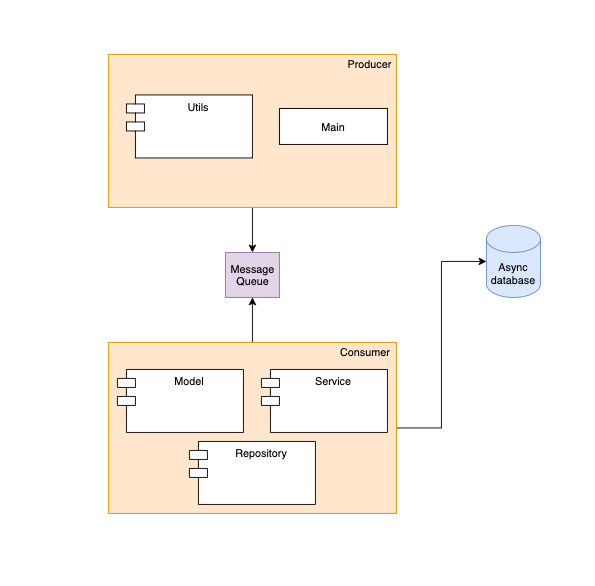

The diagram above was exported from draw.io. Its source (the exported page's mxGraphModel, read from the mxfile embedded in the PNG):
<mxGraphModel dx="1186" dy="610" grid="1" gridSize="10" guides="1" tooltips="1" connect="1" arrows="1" fold="1" page="1" pageScale="1" pageWidth="850" pageHeight="1100" math="0" shadow="0">
  <root>
    <mxCell id="0" />
    <mxCell id="1" parent="0" />
    <mxCell id="ff-3jZEwdTXHA8so_5_W-145" style="edgeStyle=orthogonalEdgeStyle;rounded=0;orthogonalLoop=1;jettySize=auto;html=1;exitX=0.5;exitY=1;exitDx=0;exitDy=0;" edge="1" parent="1" source="ff-3jZEwdTXHA8so_5_W-140" target="ff-3jZEwdTXHA8so_5_W-144">
      <mxGeometry relative="1" as="geometry" />
    </mxCell>
    <mxCell id="ff-3jZEwdTXHA8so_5_W-140" value="" style="html=1;fillColor=#ffe6cc;strokeColor=#d79b00;" vertex="1" parent="1">
      <mxGeometry x="170" y="210" width="320" height="170" as="geometry" />
    </mxCell>
    <mxCell id="ff-3jZEwdTXHA8so_5_W-135" value="Main" style="rounded=0;whiteSpace=wrap;html=1;" vertex="1" parent="1">
      <mxGeometry x="360" y="270" width="120" height="40" as="geometry" />
    </mxCell>
    <mxCell id="ff-3jZEwdTXHA8so_5_W-138" value="Utils" style="shape=module;align=left;spacingLeft=20;align=center;verticalAlign=top;" vertex="1" parent="1">
      <mxGeometry x="190" y="255" width="140" height="70" as="geometry" />
    </mxCell>
    <mxCell id="ff-3jZEwdTXHA8so_5_W-141" value="Producer" style="text;html=1;align=center;verticalAlign=middle;resizable=0;points=[];autosize=1;strokeColor=none;" vertex="1" parent="1">
      <mxGeometry x="430" y="210" width="60" height="20" as="geometry" />
    </mxCell>
    <mxCell id="ff-3jZEwdTXHA8so_5_W-146" style="edgeStyle=orthogonalEdgeStyle;rounded=0;orthogonalLoop=1;jettySize=auto;html=1;exitX=0.5;exitY=0;exitDx=0;exitDy=0;" edge="1" parent="1" source="ff-3jZEwdTXHA8so_5_W-142" target="ff-3jZEwdTXHA8so_5_W-144">
      <mxGeometry relative="1" as="geometry" />
    </mxCell>
    <mxCell id="ff-3jZEwdTXHA8so_5_W-148" style="edgeStyle=orthogonalEdgeStyle;rounded=0;orthogonalLoop=1;jettySize=auto;html=1;exitX=1;exitY=0.5;exitDx=0;exitDy=0;entryX=0;entryY=0.5;entryDx=0;entryDy=0;entryPerimeter=0;" edge="1" parent="1" source="ff-3jZEwdTXHA8so_5_W-142" target="ff-3jZEwdTXHA8so_5_W-147">
      <mxGeometry relative="1" as="geometry" />
    </mxCell>
    <mxCell id="ff-3jZEwdTXHA8so_5_W-142" value="" style="html=1;fillColor=#ffe6cc;strokeColor=#d79b00;" vertex="1" parent="1">
      <mxGeometry x="170" y="530" width="320" height="190" as="geometry" />
    </mxCell>
    <mxCell id="ff-3jZEwdTXHA8so_5_W-139" value="Model" style="shape=module;align=left;spacingLeft=20;align=center;verticalAlign=top;" vertex="1" parent="1">
      <mxGeometry x="180" y="560" width="140" height="70" as="geometry" />
    </mxCell>
    <mxCell id="ff-3jZEwdTXHA8so_5_W-136" value="Service" style="shape=module;align=left;spacingLeft=20;align=center;verticalAlign=top;" vertex="1" parent="1">
      <mxGeometry x="340" y="560" width="140" height="70" as="geometry" />
    </mxCell>
    <mxCell id="ff-3jZEwdTXHA8so_5_W-137" value="Repository" style="shape=module;align=left;spacingLeft=20;align=center;verticalAlign=top;" vertex="1" parent="1">
      <mxGeometry x="260" y="640" width="140" height="70" as="geometry" />
    </mxCell>
    <mxCell id="ff-3jZEwdTXHA8so_5_W-143" value="Consumer" style="text;html=1;align=center;verticalAlign=middle;resizable=0;points=[];autosize=1;strokeColor=none;" vertex="1" parent="1">
      <mxGeometry x="420" y="530" width="70" height="20" as="geometry" />
    </mxCell>
    <mxCell id="ff-3jZEwdTXHA8so_5_W-144" value="Message&lt;br&gt;Queue" style="html=1;fillColor=#e1d5e7;strokeColor=#9673a6;" vertex="1" parent="1">
      <mxGeometry x="300" y="430" width="60" height="50" as="geometry" />
    </mxCell>
    <mxCell id="ff-3jZEwdTXHA8so_5_W-147" value="Async&lt;br&gt;database" style="shape=cylinder3;whiteSpace=wrap;html=1;boundedLbl=1;backgroundOutline=1;size=15;fillColor=#dae8fc;strokeColor=#6c8ebf;" vertex="1" parent="1">
      <mxGeometry x="590" y="400" width="60" height="80" as="geometry" />
    </mxCell>
    <mxCell id="ff-3jZEwdTXHA8so_5_W-149" value="&lt;font style=&quot;font-size: 1px&quot;&gt;.&lt;/font&gt;" style="text;html=1;align=center;verticalAlign=middle;resizable=0;points=[];autosize=1;strokeColor=none;" vertex="1" parent="1">
      <mxGeometry x="50" y="280" width="20" height="20" as="geometry" />
    </mxCell>
    <mxCell id="ff-3jZEwdTXHA8so_5_W-150" value="&lt;font style=&quot;font-size: 1px&quot;&gt;.&lt;/font&gt;" style="text;html=1;align=center;verticalAlign=middle;resizable=0;points=[];autosize=1;strokeColor=none;" vertex="1" parent="1">
      <mxGeometry x="350" y="150" width="20" height="20" as="geometry" />
    </mxCell>
    <mxCell id="ff-3jZEwdTXHA8so_5_W-151" value="&lt;font style=&quot;font-size: 1px&quot;&gt;.&lt;/font&gt;" style="text;html=1;align=center;verticalAlign=middle;resizable=0;points=[];autosize=1;strokeColor=none;" vertex="1" parent="1">
      <mxGeometry x="50" y="280" width="20" height="20" as="geometry" />
    </mxCell>
    <mxCell id="ff-3jZEwdTXHA8so_5_W-152" value="&lt;font style=&quot;font-size: 1px&quot;&gt;.&lt;/font&gt;" style="text;html=1;align=center;verticalAlign=middle;resizable=0;points=[];autosize=1;strokeColor=none;" vertex="1" parent="1">
      <mxGeometry x="690" y="270" width="20" height="20" as="geometry" />
    </mxCell>
    <mxCell id="ff-3jZEwdTXHA8so_5_W-153" value="&lt;font style=&quot;font-size: 1px&quot;&gt;.&lt;/font&gt;" style="text;html=1;align=center;verticalAlign=middle;resizable=0;points=[];autosize=1;strokeColor=none;" vertex="1" parent="1">
      <mxGeometry x="320" y="780" width="20" height="20" as="geometry" />
    </mxCell>
  </root>
</mxGraphModel>